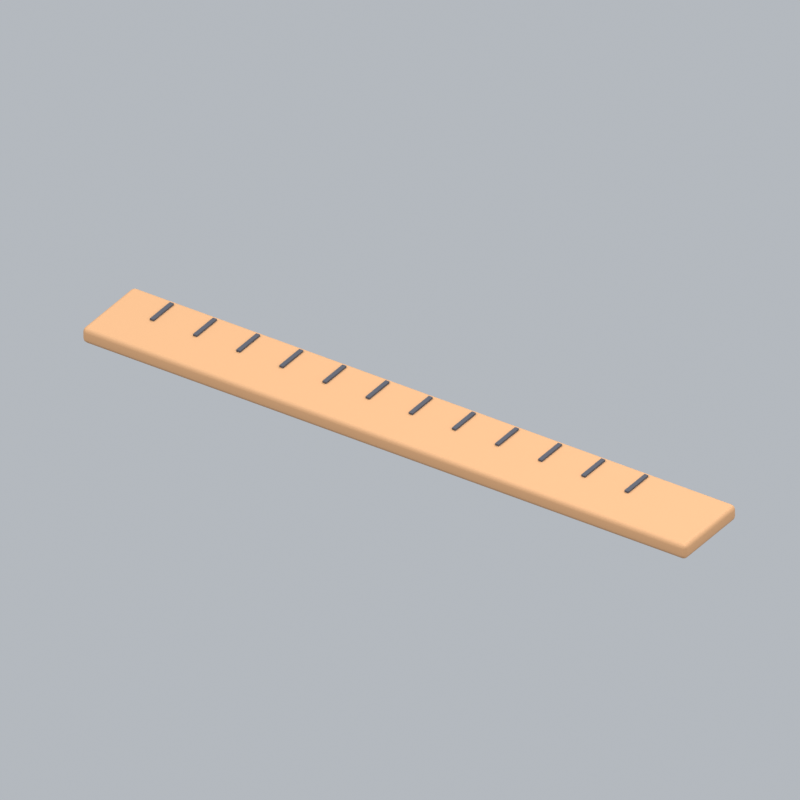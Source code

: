 # Source: officeRuler.blend  (saved by Blender 5.2.45; exported with 4.5.12 LTS)
import bpy
from mathutils import Matrix  # noqa: F401  (used for matrix-valued properties, if any)

bpy.ops.wm.read_factory_settings(use_empty=True)
scene = bpy.context.scene
scene.name = 'Scene'

# ---- collections
col_collection = bpy.data.collections.new('Collection'); scene.collection.children.link(col_collection)

# ---- materials (node trees are filled in below, after node groups)
mat_wood = bpy.data.materials.new('wood')
mat_wood.diffuse_color = (0.5841, 0.3185, 0.1529, 1.0)
mat_dark = bpy.data.materials.new('dark')
mat_dark.diffuse_color = (0.05951, 0.0648, 0.08438, 1.0)

# ---- material node trees
mat_wood.use_nodes = True; mat_wood.node_tree.nodes.clear()
_N = mat_wood.node_tree.nodes; _L = mat_wood.node_tree.links
n0 = _N.new('ShaderNodeBsdfPrincipled'); n0.name = 'Principled BSDF'; n0.location = (-200, 100)
n0.inputs[0].default_value = (0.5841, 0.3185, 0.1529, 1.0)
n0.inputs[2].default_value = 0.72
n0.inputs[10].default_value = 0.005
n1 = _N.new('ShaderNodeOutputMaterial'); n1.name = 'Material Output'; n1.location = (200, 100)
_L.new(n0.outputs[0], n1.inputs[0])
n1.is_active_output = True
mat_dark.use_nodes = True; mat_dark.node_tree.nodes.clear()
_N = mat_dark.node_tree.nodes; _L = mat_dark.node_tree.links
n0 = _N.new('ShaderNodeBsdfPrincipled'); n0.name = 'Principled BSDF'; n0.location = (-200, 100)
n0.inputs[0].default_value = (0.05951, 0.0648, 0.08438, 1.0)
n0.inputs[2].default_value = 0.72
n0.inputs[10].default_value = 0.005
n1 = _N.new('ShaderNodeOutputMaterial'); n1.name = 'Material Output'; n1.location = (200, 100)
_L.new(n0.outputs[0], n1.inputs[0])
n1.is_active_output = True

# ---- world
world_world = bpy.data.worlds.new('World'); scene.world = world_world
world_world.use_nodes = True; world_world.node_tree.nodes.clear()
_N = world_world.node_tree.nodes; _L = world_world.node_tree.links
n0 = _N.new('ShaderNodeOutputWorld'); n0.name = 'World Output'; n0.location = (200, 100)
n1 = _N.new('ShaderNodeBackground'); n1.name = 'Background'; n1.location = (-200, 100)
n1.inputs[0].default_value = (0.65, 0.69, 0.74, 1.0)
n1.inputs[1].default_value = 0.7
_L.new(n1.outputs[0], n0.inputs[0])
n0.is_active_output = True
world_world.color = (0.3, 0.3, 0.3)
world_world.sun_shadow_jitter_overblur = 0.0

# ---- cameras
cam_camera_130 = bpy.data.cameras.new('Camera.130')
cam_camera_130.type = 'ORTHO'
cam_camera_130.ortho_scale = 1.543

# ---- lights
light_area_387 = bpy.data.lights.new('Area.387', 'AREA')
light_area_387.energy = 500.0
light_area_387.shape = 'DISK'
light_area_387.size = 5.0
light_area_387.size_y = 1.0
light_area_388 = bpy.data.lights.new('Area.388', 'AREA')
light_area_388.energy = 180.0
light_area_388.shape = 'DISK'
light_area_388.size = 4.0
light_area_388.size_y = 1.0
light_area_389 = bpy.data.lights.new('Area.389', 'AREA')
light_area_389.energy = 300.0
light_area_389.shape = 'DISK'
light_area_389.size = 4.0
light_area_389.size_y = 1.0

# ---- meshes
me_cube_616 = bpy.data.meshes.new('Cube.616')
me_cube_616.from_pydata([(-0.7, -0.09, -0.0175), (-0.7, -0.09, 0.0175), (-0.7, 0.09, -0.0175), (-0.7, 0.09, 0.0175), (0.7, -0.09, -0.0175), (0.7, -0.09, 0.0175), (0.7, 0.09, -0.0175), (0.7, 0.09, 0.0175)], [], [(0, 1, 3, 2), (2, 3, 7, 6), (6, 7, 5, 4), (4, 5, 1, 0), (2, 6, 4, 0), (7, 3, 1, 5)])
_uv = me_cube_616.uv_layers.new(name='UVMap')
_uv.uv.foreach_set('vector', [0.375, 0.0, 0.625, 0.0, 0.625, 0.25, 0.375, 0.25, 0.375, 0.25, 0.625, 0.25, 0.625, 0.5, 0.375, 0.5, 0.375, 0.5, 0.625, 0.5, 0.625, 0.75, 0.375, 0.75, 0.375, 0.75, 0.625, 0.75, 0.625, 1.0, 0.375, 1.0, 0.125, 0.5, 0.375, 0.5, 0.375, 0.75, 0.125, 0.75, 0.625, 0.5, 0.875, 0.5, 0.875, 0.75, 0.625, 0.75])
me_cube_616.materials.append(mat_wood)
me_cube_616.update()
me_cube_617 = bpy.data.meshes.new('Cube.617')
me_cube_617.from_pydata([(-0.0045, -0.035, -0.002), (-0.0045, -0.035, 0.002), (-0.0045, 0.035, -0.002), (-0.0045, 0.035, 0.002), (0.0045, -0.035, -0.002), (0.0045, -0.035, 0.002), (0.0045, 0.035, -0.002), (0.0045, 0.035, 0.002)], [], [(0, 1, 3, 2), (2, 3, 7, 6), (6, 7, 5, 4), (4, 5, 1, 0), (2, 6, 4, 0), (7, 3, 1, 5)])
_uv = me_cube_617.uv_layers.new(name='UVMap')
_uv.uv.foreach_set('vector', [0.375, 0.0, 0.625, 0.0, 0.625, 0.25, 0.375, 0.25, 0.375, 0.25, 0.625, 0.25, 0.625, 0.5, 0.375, 0.5, 0.375, 0.5, 0.625, 0.5, 0.625, 0.75, 0.375, 0.75, 0.375, 0.75, 0.625, 0.75, 0.625, 1.0, 0.375, 1.0, 0.125, 0.5, 0.375, 0.5, 0.375, 0.75, 0.125, 0.75, 0.625, 0.5, 0.875, 0.5, 0.875, 0.75, 0.625, 0.75])
me_cube_617.materials.append(mat_dark)
me_cube_617.update()
me_cube_618 = bpy.data.meshes.new('Cube.618')
me_cube_618.from_pydata([(-0.0045, -0.035, -0.002), (-0.0045, -0.035, 0.002), (-0.0045, 0.035, -0.002), (-0.0045, 0.035, 0.002), (0.0045, -0.035, -0.002), (0.0045, -0.035, 0.002), (0.0045, 0.035, -0.002), (0.0045, 0.035, 0.002)], [], [(0, 1, 3, 2), (2, 3, 7, 6), (6, 7, 5, 4), (4, 5, 1, 0), (2, 6, 4, 0), (7, 3, 1, 5)])
_uv = me_cube_618.uv_layers.new(name='UVMap')
_uv.uv.foreach_set('vector', [0.375, 0.0, 0.625, 0.0, 0.625, 0.25, 0.375, 0.25, 0.375, 0.25, 0.625, 0.25, 0.625, 0.5, 0.375, 0.5, 0.375, 0.5, 0.625, 0.5, 0.625, 0.75, 0.375, 0.75, 0.375, 0.75, 0.625, 0.75, 0.625, 1.0, 0.375, 1.0, 0.125, 0.5, 0.375, 0.5, 0.375, 0.75, 0.125, 0.75, 0.625, 0.5, 0.875, 0.5, 0.875, 0.75, 0.625, 0.75])
me_cube_618.materials.append(mat_dark)
me_cube_618.update()
me_cube_619 = bpy.data.meshes.new('Cube.619')
me_cube_619.from_pydata([(-0.0045, -0.035, -0.002), (-0.0045, -0.035, 0.002), (-0.0045, 0.035, -0.002), (-0.0045, 0.035, 0.002), (0.0045, -0.035, -0.002), (0.0045, -0.035, 0.002), (0.0045, 0.035, -0.002), (0.0045, 0.035, 0.002)], [], [(0, 1, 3, 2), (2, 3, 7, 6), (6, 7, 5, 4), (4, 5, 1, 0), (2, 6, 4, 0), (7, 3, 1, 5)])
_uv = me_cube_619.uv_layers.new(name='UVMap')
_uv.uv.foreach_set('vector', [0.375, 0.0, 0.625, 0.0, 0.625, 0.25, 0.375, 0.25, 0.375, 0.25, 0.625, 0.25, 0.625, 0.5, 0.375, 0.5, 0.375, 0.5, 0.625, 0.5, 0.625, 0.75, 0.375, 0.75, 0.375, 0.75, 0.625, 0.75, 0.625, 1.0, 0.375, 1.0, 0.125, 0.5, 0.375, 0.5, 0.375, 0.75, 0.125, 0.75, 0.625, 0.5, 0.875, 0.5, 0.875, 0.75, 0.625, 0.75])
me_cube_619.materials.append(mat_dark)
me_cube_619.update()
me_cube_620 = bpy.data.meshes.new('Cube.620')
me_cube_620.from_pydata([(-0.0045, -0.035, -0.002), (-0.0045, -0.035, 0.002), (-0.0045, 0.035, -0.002), (-0.0045, 0.035, 0.002), (0.0045, -0.035, -0.002), (0.0045, -0.035, 0.002), (0.0045, 0.035, -0.002), (0.0045, 0.035, 0.002)], [], [(0, 1, 3, 2), (2, 3, 7, 6), (6, 7, 5, 4), (4, 5, 1, 0), (2, 6, 4, 0), (7, 3, 1, 5)])
_uv = me_cube_620.uv_layers.new(name='UVMap')
_uv.uv.foreach_set('vector', [0.375, 0.0, 0.625, 0.0, 0.625, 0.25, 0.375, 0.25, 0.375, 0.25, 0.625, 0.25, 0.625, 0.5, 0.375, 0.5, 0.375, 0.5, 0.625, 0.5, 0.625, 0.75, 0.375, 0.75, 0.375, 0.75, 0.625, 0.75, 0.625, 1.0, 0.375, 1.0, 0.125, 0.5, 0.375, 0.5, 0.375, 0.75, 0.125, 0.75, 0.625, 0.5, 0.875, 0.5, 0.875, 0.75, 0.625, 0.75])
me_cube_620.materials.append(mat_dark)
me_cube_620.update()
me_cube_621 = bpy.data.meshes.new('Cube.621')
me_cube_621.from_pydata([(-0.0045, -0.035, -0.002), (-0.0045, -0.035, 0.002), (-0.0045, 0.035, -0.002), (-0.0045, 0.035, 0.002), (0.0045, -0.035, -0.002), (0.0045, -0.035, 0.002), (0.0045, 0.035, -0.002), (0.0045, 0.035, 0.002)], [], [(0, 1, 3, 2), (2, 3, 7, 6), (6, 7, 5, 4), (4, 5, 1, 0), (2, 6, 4, 0), (7, 3, 1, 5)])
_uv = me_cube_621.uv_layers.new(name='UVMap')
_uv.uv.foreach_set('vector', [0.375, 0.0, 0.625, 0.0, 0.625, 0.25, 0.375, 0.25, 0.375, 0.25, 0.625, 0.25, 0.625, 0.5, 0.375, 0.5, 0.375, 0.5, 0.625, 0.5, 0.625, 0.75, 0.375, 0.75, 0.375, 0.75, 0.625, 0.75, 0.625, 1.0, 0.375, 1.0, 0.125, 0.5, 0.375, 0.5, 0.375, 0.75, 0.125, 0.75, 0.625, 0.5, 0.875, 0.5, 0.875, 0.75, 0.625, 0.75])
me_cube_621.materials.append(mat_dark)
me_cube_621.update()
me_cube_622 = bpy.data.meshes.new('Cube.622')
me_cube_622.from_pydata([(-0.0045, -0.035, -0.002), (-0.0045, -0.035, 0.002), (-0.0045, 0.035, -0.002), (-0.0045, 0.035, 0.002), (0.0045, -0.035, -0.002), (0.0045, -0.035, 0.002), (0.0045, 0.035, -0.002), (0.0045, 0.035, 0.002)], [], [(0, 1, 3, 2), (2, 3, 7, 6), (6, 7, 5, 4), (4, 5, 1, 0), (2, 6, 4, 0), (7, 3, 1, 5)])
_uv = me_cube_622.uv_layers.new(name='UVMap')
_uv.uv.foreach_set('vector', [0.375, 0.0, 0.625, 0.0, 0.625, 0.25, 0.375, 0.25, 0.375, 0.25, 0.625, 0.25, 0.625, 0.5, 0.375, 0.5, 0.375, 0.5, 0.625, 0.5, 0.625, 0.75, 0.375, 0.75, 0.375, 0.75, 0.625, 0.75, 0.625, 1.0, 0.375, 1.0, 0.125, 0.5, 0.375, 0.5, 0.375, 0.75, 0.125, 0.75, 0.625, 0.5, 0.875, 0.5, 0.875, 0.75, 0.625, 0.75])
me_cube_622.materials.append(mat_dark)
me_cube_622.update()
me_cube_623 = bpy.data.meshes.new('Cube.623')
me_cube_623.from_pydata([(-0.0045, -0.035, -0.002), (-0.0045, -0.035, 0.002), (-0.0045, 0.035, -0.002), (-0.0045, 0.035, 0.002), (0.0045, -0.035, -0.002), (0.0045, -0.035, 0.002), (0.0045, 0.035, -0.002), (0.0045, 0.035, 0.002)], [], [(0, 1, 3, 2), (2, 3, 7, 6), (6, 7, 5, 4), (4, 5, 1, 0), (2, 6, 4, 0), (7, 3, 1, 5)])
_uv = me_cube_623.uv_layers.new(name='UVMap')
_uv.uv.foreach_set('vector', [0.375, 0.0, 0.625, 0.0, 0.625, 0.25, 0.375, 0.25, 0.375, 0.25, 0.625, 0.25, 0.625, 0.5, 0.375, 0.5, 0.375, 0.5, 0.625, 0.5, 0.625, 0.75, 0.375, 0.75, 0.375, 0.75, 0.625, 0.75, 0.625, 1.0, 0.375, 1.0, 0.125, 0.5, 0.375, 0.5, 0.375, 0.75, 0.125, 0.75, 0.625, 0.5, 0.875, 0.5, 0.875, 0.75, 0.625, 0.75])
me_cube_623.materials.append(mat_dark)
me_cube_623.update()
me_cube_624 = bpy.data.meshes.new('Cube.624')
me_cube_624.from_pydata([(-0.0045, -0.035, -0.002), (-0.0045, -0.035, 0.002), (-0.0045, 0.035, -0.002), (-0.0045, 0.035, 0.002), (0.0045, -0.035, -0.002), (0.0045, -0.035, 0.002), (0.0045, 0.035, -0.002), (0.0045, 0.035, 0.002)], [], [(0, 1, 3, 2), (2, 3, 7, 6), (6, 7, 5, 4), (4, 5, 1, 0), (2, 6, 4, 0), (7, 3, 1, 5)])
_uv = me_cube_624.uv_layers.new(name='UVMap')
_uv.uv.foreach_set('vector', [0.375, 0.0, 0.625, 0.0, 0.625, 0.25, 0.375, 0.25, 0.375, 0.25, 0.625, 0.25, 0.625, 0.5, 0.375, 0.5, 0.375, 0.5, 0.625, 0.5, 0.625, 0.75, 0.375, 0.75, 0.375, 0.75, 0.625, 0.75, 0.625, 1.0, 0.375, 1.0, 0.125, 0.5, 0.375, 0.5, 0.375, 0.75, 0.125, 0.75, 0.625, 0.5, 0.875, 0.5, 0.875, 0.75, 0.625, 0.75])
me_cube_624.materials.append(mat_dark)
me_cube_624.update()
me_cube_625 = bpy.data.meshes.new('Cube.625')
me_cube_625.from_pydata([(-0.0045, -0.035, -0.002), (-0.0045, -0.035, 0.002), (-0.0045, 0.035, -0.002), (-0.0045, 0.035, 0.002), (0.0045, -0.035, -0.002), (0.0045, -0.035, 0.002), (0.0045, 0.035, -0.002), (0.0045, 0.035, 0.002)], [], [(0, 1, 3, 2), (2, 3, 7, 6), (6, 7, 5, 4), (4, 5, 1, 0), (2, 6, 4, 0), (7, 3, 1, 5)])
_uv = me_cube_625.uv_layers.new(name='UVMap')
_uv.uv.foreach_set('vector', [0.375, 0.0, 0.625, 0.0, 0.625, 0.25, 0.375, 0.25, 0.375, 0.25, 0.625, 0.25, 0.625, 0.5, 0.375, 0.5, 0.375, 0.5, 0.625, 0.5, 0.625, 0.75, 0.375, 0.75, 0.375, 0.75, 0.625, 0.75, 0.625, 1.0, 0.375, 1.0, 0.125, 0.5, 0.375, 0.5, 0.375, 0.75, 0.125, 0.75, 0.625, 0.5, 0.875, 0.5, 0.875, 0.75, 0.625, 0.75])
me_cube_625.materials.append(mat_dark)
me_cube_625.update()
me_cube_626 = bpy.data.meshes.new('Cube.626')
me_cube_626.from_pydata([(-0.0045, -0.035, -0.002), (-0.0045, -0.035, 0.002), (-0.0045, 0.035, -0.002), (-0.0045, 0.035, 0.002), (0.0045, -0.035, -0.002), (0.0045, -0.035, 0.002), (0.0045, 0.035, -0.002), (0.0045, 0.035, 0.002)], [], [(0, 1, 3, 2), (2, 3, 7, 6), (6, 7, 5, 4), (4, 5, 1, 0), (2, 6, 4, 0), (7, 3, 1, 5)])
_uv = me_cube_626.uv_layers.new(name='UVMap')
_uv.uv.foreach_set('vector', [0.375, 0.0, 0.625, 0.0, 0.625, 0.25, 0.375, 0.25, 0.375, 0.25, 0.625, 0.25, 0.625, 0.5, 0.375, 0.5, 0.375, 0.5, 0.625, 0.5, 0.625, 0.75, 0.375, 0.75, 0.375, 0.75, 0.625, 0.75, 0.625, 1.0, 0.375, 1.0, 0.125, 0.5, 0.375, 0.5, 0.375, 0.75, 0.125, 0.75, 0.625, 0.5, 0.875, 0.5, 0.875, 0.75, 0.625, 0.75])
me_cube_626.materials.append(mat_dark)
me_cube_626.update()
me_cube_627 = bpy.data.meshes.new('Cube.627')
me_cube_627.from_pydata([(-0.0045, -0.035, -0.002), (-0.0045, -0.035, 0.002), (-0.0045, 0.035, -0.002), (-0.0045, 0.035, 0.002), (0.0045, -0.035, -0.002), (0.0045, -0.035, 0.002), (0.0045, 0.035, -0.002), (0.0045, 0.035, 0.002)], [], [(0, 1, 3, 2), (2, 3, 7, 6), (6, 7, 5, 4), (4, 5, 1, 0), (2, 6, 4, 0), (7, 3, 1, 5)])
_uv = me_cube_627.uv_layers.new(name='UVMap')
_uv.uv.foreach_set('vector', [0.375, 0.0, 0.625, 0.0, 0.625, 0.25, 0.375, 0.25, 0.375, 0.25, 0.625, 0.25, 0.625, 0.5, 0.375, 0.5, 0.375, 0.5, 0.625, 0.5, 0.625, 0.75, 0.375, 0.75, 0.375, 0.75, 0.625, 0.75, 0.625, 1.0, 0.375, 1.0, 0.125, 0.5, 0.375, 0.5, 0.375, 0.75, 0.125, 0.75, 0.625, 0.5, 0.875, 0.5, 0.875, 0.75, 0.625, 0.75])
me_cube_627.materials.append(mat_dark)
me_cube_627.update()
me_cube_628 = bpy.data.meshes.new('Cube.628')
me_cube_628.from_pydata([(-0.0045, -0.035, -0.002), (-0.0045, -0.035, 0.002), (-0.0045, 0.035, -0.002), (-0.0045, 0.035, 0.002), (0.0045, -0.035, -0.002), (0.0045, -0.035, 0.002), (0.0045, 0.035, -0.002), (0.0045, 0.035, 0.002)], [], [(0, 1, 3, 2), (2, 3, 7, 6), (6, 7, 5, 4), (4, 5, 1, 0), (2, 6, 4, 0), (7, 3, 1, 5)])
_uv = me_cube_628.uv_layers.new(name='UVMap')
_uv.uv.foreach_set('vector', [0.375, 0.0, 0.625, 0.0, 0.625, 0.25, 0.375, 0.25, 0.375, 0.25, 0.625, 0.25, 0.625, 0.5, 0.375, 0.5, 0.375, 0.5, 0.625, 0.5, 0.625, 0.75, 0.375, 0.75, 0.375, 0.75, 0.625, 0.75, 0.625, 1.0, 0.375, 1.0, 0.125, 0.5, 0.375, 0.5, 0.375, 0.75, 0.125, 0.75, 0.625, 0.5, 0.875, 0.5, 0.875, 0.75, 0.625, 0.75])
me_cube_628.materials.append(mat_dark)
me_cube_628.update()

# ---- objects
ob_fixed_isometric_camera = bpy.data.objects.new('Fixed isometric camera', cam_camera_130)
ob_warm_key = bpy.data.objects.new('Warm key', light_area_387)
ob_fill = bpy.data.objects.new('Fill', light_area_388)
ob_rim = bpy.data.objects.new('Rim', light_area_389)
ob_ruler = bpy.data.objects.new('Ruler', me_cube_616)
ob_ruler_mark = bpy.data.objects.new('Ruler mark', me_cube_617)
ob_ruler_mark_001 = bpy.data.objects.new('Ruler mark.001', me_cube_618)
ob_ruler_mark_002 = bpy.data.objects.new('Ruler mark.002', me_cube_619)
ob_ruler_mark_003 = bpy.data.objects.new('Ruler mark.003', me_cube_620)
ob_ruler_mark_004 = bpy.data.objects.new('Ruler mark.004', me_cube_621)
ob_ruler_mark_005 = bpy.data.objects.new('Ruler mark.005', me_cube_622)
ob_ruler_mark_006 = bpy.data.objects.new('Ruler mark.006', me_cube_623)
ob_ruler_mark_007 = bpy.data.objects.new('Ruler mark.007', me_cube_624)
ob_ruler_mark_008 = bpy.data.objects.new('Ruler mark.008', me_cube_625)
ob_ruler_mark_009 = bpy.data.objects.new('Ruler mark.009', me_cube_626)
ob_ruler_mark_010 = bpy.data.objects.new('Ruler mark.010', me_cube_627)
ob_ruler_mark_011 = bpy.data.objects.new('Ruler mark.011', me_cube_628)
ob_officeruler_orientation = bpy.data.objects.new('officeRuler orientation', None)

# ---- transforms, parenting, visibility, modifiers, constraints
ob_fixed_isometric_camera.location = (5.954, -8.963, 7.038)
ob_fixed_isometric_camera.rotation_euler = (0.9964, 2.214e-08, 0.588)
ob_warm_key.location = (-3.0, -4.0, 7.0)
ob_warm_key.rotation_euler = (0.6947, -4.874e-08, -0.6435)
ob_fill.location = (4.0, -1.0, 4.0)
ob_fill.rotation_euler = (0.9418, 9.221e-09, 1.326)
ob_rim.location = (1.0, 4.0, 6.0)
ob_rim.rotation_euler = (0.6896, -5.112e-08, 2.897)
ob_ruler.parent = ob_officeruler_orientation
ob_ruler.location = (0.0, 0.0, 0.02)
_m = ob_ruler.modifiers.new('Rounded edges', 'BEVEL')
_m.width = 0.01
_m.width_pct = 0.01
_m.segments = 3
_m = ob_ruler.modifiers.new('Weighted normals', 'WEIGHTED_NORMAL')
ob_ruler_mark.parent = ob_officeruler_orientation
ob_ruler_mark.location = (-0.6, 0.04, 0.04)
ob_ruler_mark_001.parent = ob_officeruler_orientation
ob_ruler_mark_001.location = (-0.5, 0.04, 0.04)
ob_ruler_mark_002.parent = ob_officeruler_orientation
ob_ruler_mark_002.location = (-0.4, 0.04, 0.04)
ob_ruler_mark_003.parent = ob_officeruler_orientation
ob_ruler_mark_003.location = (-0.3, 0.04, 0.04)
ob_ruler_mark_004.parent = ob_officeruler_orientation
ob_ruler_mark_004.location = (-0.2, 0.04, 0.04)
ob_ruler_mark_005.parent = ob_officeruler_orientation
ob_ruler_mark_005.location = (-0.1, 0.04, 0.04)
ob_ruler_mark_006.parent = ob_officeruler_orientation
ob_ruler_mark_006.location = (1.11e-16, 0.04, 0.04)
ob_ruler_mark_007.parent = ob_officeruler_orientation
ob_ruler_mark_007.location = (0.1, 0.04, 0.04)
ob_ruler_mark_008.parent = ob_officeruler_orientation
ob_ruler_mark_008.location = (0.2, 0.04, 0.04)
ob_ruler_mark_009.parent = ob_officeruler_orientation
ob_ruler_mark_009.location = (0.3, 0.04, 0.04)
ob_ruler_mark_010.parent = ob_officeruler_orientation
ob_ruler_mark_010.location = (0.4, 0.04, 0.04)
ob_ruler_mark_011.parent = ob_officeruler_orientation
ob_ruler_mark_011.location = (0.5, 0.04, 0.04)
ob_officeruler_orientation.location = (0.0, 0.0, 0.0)

# ---- collection membership
col_collection.objects.link(ob_fixed_isometric_camera)
col_collection.objects.link(ob_warm_key)
col_collection.objects.link(ob_fill)
col_collection.objects.link(ob_rim)
col_collection.objects.link(ob_ruler)
col_collection.objects.link(ob_ruler_mark)
col_collection.objects.link(ob_ruler_mark_001)
col_collection.objects.link(ob_ruler_mark_002)
col_collection.objects.link(ob_ruler_mark_003)
col_collection.objects.link(ob_ruler_mark_004)
col_collection.objects.link(ob_ruler_mark_005)
col_collection.objects.link(ob_ruler_mark_006)
col_collection.objects.link(ob_ruler_mark_007)
col_collection.objects.link(ob_ruler_mark_008)
col_collection.objects.link(ob_ruler_mark_009)
col_collection.objects.link(ob_ruler_mark_010)
col_collection.objects.link(ob_ruler_mark_011)
col_collection.objects.link(ob_officeruler_orientation)

# ---- scene / render settings (as saved in the file)
scene.camera = ob_fixed_isometric_camera
scene.frame_start = 1; scene.frame_end = 1; scene.frame_set(1)
scene.render.engine = 'BLENDER_EEVEE_NEXT'
scene.render.resolution_x = 256
scene.render.resolution_y = 256
scene.render.fps = 12
scene.render.film_transparent = True
scene.render.bake_bias = 0.0
scene.render.bake_samples = 0
scene.render.compositor_device = 'GPU'
scene.eevee.taa_render_samples = 24
scene.eevee.use_volume_custom_range = False
scene.eevee.fast_gi_thickness_near = 0.1
scene.eevee.fast_gi_thickness_far = 0.0
scene.eevee.ray_tracing_options.screen_trace_thickness = 0.1
scene.view_settings.view_transform = 'Standard'
bpy.context.view_layer.update()
